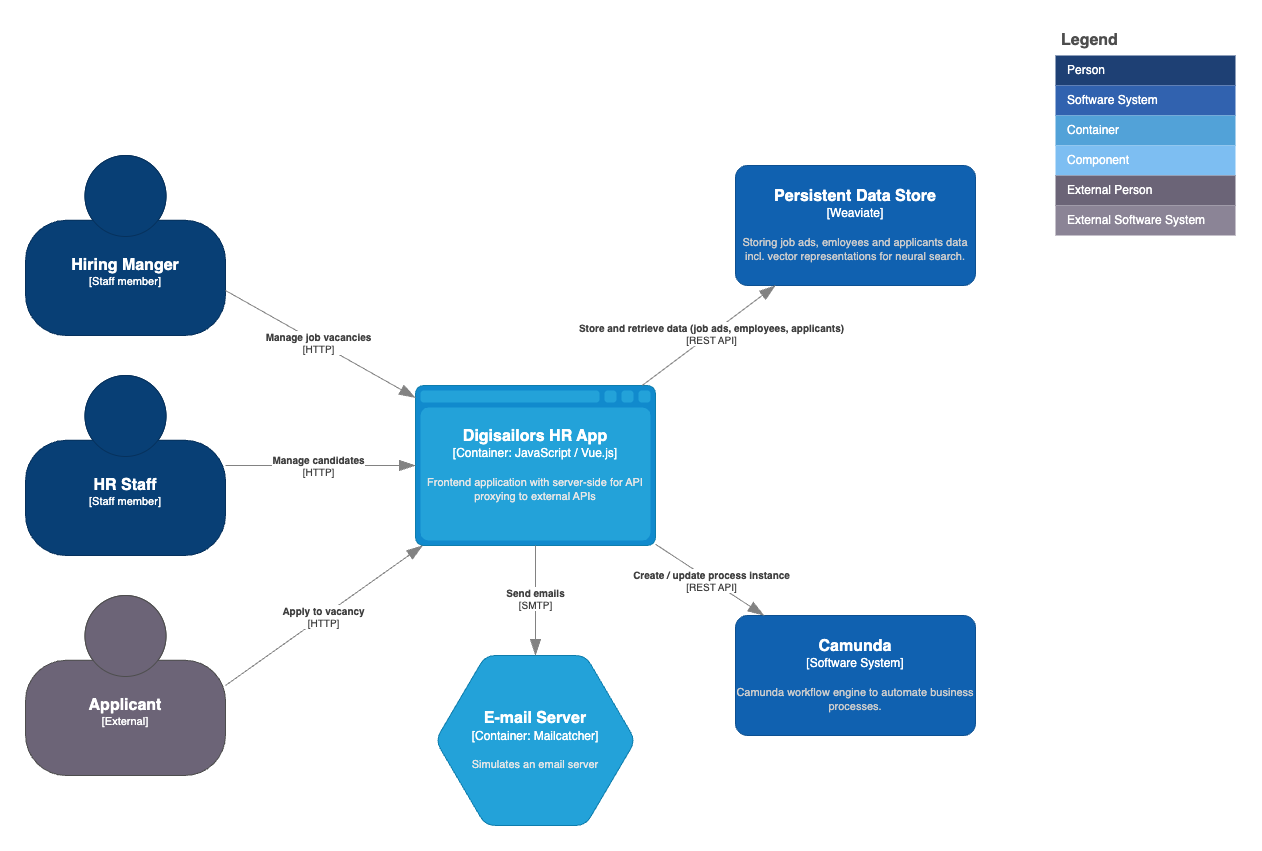

The diagram above was exported from draw.io. Its source (the exported page's mxGraphModel, read from the mxfile embedded in the PNG):
<mxGraphModel dx="6360" dy="3560" grid="1" gridSize="10" guides="1" tooltips="1" connect="1" arrows="1" fold="1" page="1" pageScale="1" pageWidth="1169" pageHeight="827" math="0" shadow="0">
  <root>
    <mxCell id="0" />
    <mxCell id="1" parent="0" />
    <object placeholders="1" c4Name="Hiring Manger" c4Type="Staff member" c4Description="" label="&lt;font style=&quot;font-size: 16px&quot;&gt;&lt;b&gt;%c4Name%&lt;/b&gt;&lt;/font&gt;&lt;div&gt;[%c4Type%]&lt;/div&gt;&lt;br&gt;&lt;div&gt;&lt;font style=&quot;font-size: 11px&quot;&gt;&lt;font color=&quot;#cccccc&quot;&gt;%c4Description%&lt;/font&gt;&lt;/div&gt;" id="2">
      <mxCell style="html=1;fontSize=11;dashed=0;whiteSpace=wrap;fillColor=#083F75;strokeColor=#06315C;fontColor=#ffffff;shape=mxgraph.c4.person2;align=center;metaEdit=1;points=[[0.5,0,0],[1,0.5,0],[1,0.75,0],[0.75,1,0],[0.5,1,0],[0.25,1,0],[0,0.75,0],[0,0.5,0]];resizable=0;" vertex="1" parent="1">
        <mxGeometry x="30" y="140" width="200" height="180" as="geometry" />
      </mxCell>
    </object>
    <object placeholders="1" c4Name="Camunda" c4Type="Software System" c4Description="Camunda workflow engine to automate business processes." label="&lt;font style=&quot;font-size: 16px&quot;&gt;&lt;b&gt;%c4Name%&lt;/b&gt;&lt;/font&gt;&lt;div&gt;[%c4Type%]&lt;/div&gt;&lt;br&gt;&lt;div&gt;&lt;font style=&quot;font-size: 11px&quot;&gt;&lt;font color=&quot;#cccccc&quot;&gt;%c4Description%&lt;/font&gt;&lt;/div&gt;" id="3">
      <mxCell style="rounded=1;whiteSpace=wrap;html=1;labelBackgroundColor=none;fillColor=#1061B0;fontColor=#ffffff;align=center;arcSize=10;strokeColor=#0D5091;metaEdit=1;resizable=0;points=[[0.25,0,0],[0.5,0,0],[0.75,0,0],[1,0.25,0],[1,0.5,0],[1,0.75,0],[0.75,1,0],[0.5,1,0],[0.25,1,0],[0,0.75,0],[0,0.5,0],[0,0.25,0]];" vertex="1" parent="1">
        <mxGeometry x="740" y="600" width="240" height="120" as="geometry" />
      </mxCell>
    </object>
    <object placeholders="1" c4Type="Digisailors HR App" c4Container="Container" c4Technology="JavaScript / Vue.js" c4Description="Frontend application with server-side for API proxying to external APIs" label="&lt;font style=&quot;font-size: 16px&quot;&gt;&lt;b&gt;%c4Type%&lt;/b&gt;&lt;/font&gt;&lt;div&gt;[%c4Container%:&amp;nbsp;%c4Technology%]&lt;/div&gt;&lt;br&gt;&lt;div&gt;&lt;font style=&quot;font-size: 11px&quot;&gt;&lt;font color=&quot;#E6E6E6&quot;&gt;%c4Description%&lt;/font&gt;&lt;/div&gt;" id="4">
      <mxCell style="shape=mxgraph.c4.webBrowserContainer2;whiteSpace=wrap;html=1;boundedLbl=1;rounded=0;labelBackgroundColor=none;strokeColor=#118ACD;fillColor=#23A2D9;strokeColor=#118ACD;strokeColor2=#0E7DAD;fontSize=12;fontColor=#ffffff;align=center;metaEdit=1;points=[[0.5,0,0],[1,0.25,0],[1,0.5,0],[1,0.75,0],[0.5,1,0],[0,0.75,0],[0,0.5,0],[0,0.25,0]];resizable=0;" vertex="1" parent="1">
        <mxGeometry x="420" y="370" width="240" height="160" as="geometry" />
      </mxCell>
    </object>
    <object placeholders="1" c4Type="Relationship" c4Technology="REST API" c4Description="Create / update process instance" label="&lt;div style=&quot;text-align: left&quot;&gt;&lt;div style=&quot;text-align: center&quot;&gt;&lt;b&gt;%c4Description%&lt;/b&gt;&lt;/div&gt;&lt;div style=&quot;text-align: center&quot;&gt;[%c4Technology%]&lt;/div&gt;&lt;/div&gt;" id="5">
      <mxCell style="endArrow=blockThin;html=1;fontSize=10;fontColor=#404040;strokeWidth=1;endFill=1;strokeColor=#828282;elbow=vertical;metaEdit=1;endSize=14;startSize=14;jumpStyle=arc;jumpSize=16;rounded=0;" edge="1" source="4" target="3" parent="1">
        <mxGeometry width="240" relative="1" as="geometry">
          <mxPoint x="430" y="460" as="sourcePoint" />
          <mxPoint x="670" y="460" as="targetPoint" />
        </mxGeometry>
      </mxCell>
    </object>
    <object placeholders="1" c4Type="Relationship" c4Technology="HTTP" c4Description="Manage job vacancies" label="&lt;div style=&quot;text-align: left&quot;&gt;&lt;div style=&quot;text-align: center&quot;&gt;&lt;b&gt;%c4Description%&lt;/b&gt;&lt;/div&gt;&lt;div style=&quot;text-align: center&quot;&gt;[%c4Technology%]&lt;/div&gt;&lt;/div&gt;" id="6">
      <mxCell style="endArrow=blockThin;html=1;fontSize=10;fontColor=#404040;strokeWidth=1;endFill=1;strokeColor=#828282;elbow=vertical;metaEdit=1;endSize=14;startSize=14;jumpStyle=arc;jumpSize=16;rounded=0;exitX=1;exitY=0.75;exitDx=0;exitDy=0;exitPerimeter=0;" edge="1" source="2" target="4" parent="1">
        <mxGeometry width="240" relative="1" as="geometry">
          <mxPoint x="430" y="430" as="sourcePoint" />
          <mxPoint x="670" y="430" as="targetPoint" />
        </mxGeometry>
      </mxCell>
    </object>
    <object placeholders="1" c4Name="Persistent Data Store" c4Type="Weaviate" c4Description="Storing job ads, emloyees and applicants data incl. vector representations for neural search." label="&lt;font style=&quot;font-size: 16px&quot;&gt;&lt;b&gt;%c4Name%&lt;/b&gt;&lt;/font&gt;&lt;div&gt;[%c4Type%]&lt;/div&gt;&lt;br&gt;&lt;div&gt;&lt;font style=&quot;font-size: 11px&quot;&gt;&lt;font color=&quot;#cccccc&quot;&gt;%c4Description%&lt;/font&gt;&lt;/div&gt;" id="7">
      <mxCell style="rounded=1;whiteSpace=wrap;html=1;labelBackgroundColor=none;fillColor=#1061B0;fontColor=#ffffff;align=center;arcSize=10;strokeColor=#0D5091;metaEdit=1;resizable=0;points=[[0.25,0,0],[0.5,0,0],[0.75,0,0],[1,0.25,0],[1,0.5,0],[1,0.75,0],[0.75,1,0],[0.5,1,0],[0.25,1,0],[0,0.75,0],[0,0.5,0],[0,0.25,0]];" vertex="1" parent="1">
        <mxGeometry x="740" y="150" width="240" height="120" as="geometry" />
      </mxCell>
    </object>
    <object placeholders="1" c4Type="Relationship" c4Technology="REST API" c4Description="Store and retrieve data (job ads, employees, applicants)" label="&lt;div style=&quot;text-align: left&quot;&gt;&lt;div style=&quot;text-align: center&quot;&gt;&lt;b&gt;%c4Description%&lt;/b&gt;&lt;/div&gt;&lt;div style=&quot;text-align: center&quot;&gt;[%c4Technology%]&lt;/div&gt;&lt;/div&gt;" id="8">
      <mxCell style="endArrow=blockThin;html=1;fontSize=10;fontColor=#404040;strokeWidth=1;endFill=1;strokeColor=#828282;elbow=vertical;metaEdit=1;endSize=14;startSize=14;jumpStyle=arc;jumpSize=16;rounded=0;" edge="1" source="4" target="7" parent="1">
        <mxGeometry width="240" relative="1" as="geometry">
          <mxPoint x="550" y="380" as="sourcePoint" />
          <mxPoint x="550" y="260" as="targetPoint" />
        </mxGeometry>
      </mxCell>
    </object>
    <object placeholders="1" c4Name="HR Staff" c4Type="Staff member" c4Description="" label="&lt;font style=&quot;font-size: 16px&quot;&gt;&lt;b&gt;%c4Name%&lt;/b&gt;&lt;/font&gt;&lt;div&gt;[%c4Type%]&lt;/div&gt;&lt;br&gt;&lt;div&gt;&lt;font style=&quot;font-size: 11px&quot;&gt;&lt;font color=&quot;#cccccc&quot;&gt;%c4Description%&lt;/font&gt;&lt;/div&gt;" id="9">
      <mxCell style="html=1;fontSize=11;dashed=0;whiteSpace=wrap;fillColor=#083F75;strokeColor=#06315C;fontColor=#ffffff;shape=mxgraph.c4.person2;align=center;metaEdit=1;points=[[0.5,0,0],[1,0.5,0],[1,0.75,0],[0.75,1,0],[0.5,1,0],[0.25,1,0],[0,0.75,0],[0,0.5,0]];resizable=0;" vertex="1" parent="1">
        <mxGeometry x="30" y="360" width="200" height="180" as="geometry" />
      </mxCell>
    </object>
    <object placeholders="1" c4Type="Relationship" c4Technology="HTTP" c4Description="Manage candidates" label="&lt;div style=&quot;text-align: left&quot;&gt;&lt;div style=&quot;text-align: center&quot;&gt;&lt;b&gt;%c4Description%&lt;/b&gt;&lt;/div&gt;&lt;div style=&quot;text-align: center&quot;&gt;[%c4Technology%]&lt;/div&gt;&lt;/div&gt;" id="10">
      <mxCell style="endArrow=blockThin;html=1;fontSize=10;fontColor=#404040;strokeWidth=1;endFill=1;strokeColor=#828282;elbow=vertical;metaEdit=1;endSize=14;startSize=14;jumpStyle=arc;jumpSize=16;rounded=0;" edge="1" source="9" target="4" parent="1">
        <mxGeometry width="240" relative="1" as="geometry">
          <mxPoint x="240" y="331" as="sourcePoint" />
          <mxPoint x="430" y="410" as="targetPoint" />
        </mxGeometry>
      </mxCell>
    </object>
    <object placeholders="1" c4Name="Applicant" c4Type="External" c4Description="" label="&lt;font style=&quot;font-size: 16px&quot;&gt;&lt;b&gt;%c4Name%&lt;/b&gt;&lt;/font&gt;&lt;div&gt;[%c4Type%]&lt;/div&gt;&lt;br&gt;&lt;div&gt;&lt;font style=&quot;font-size: 11px&quot;&gt;&lt;font color=&quot;#cccccc&quot;&gt;%c4Description%&lt;/font&gt;&lt;/div&gt;" id="11">
      <mxCell style="html=1;fontSize=11;dashed=0;whiteSpace=wrap;fillColor=#6C6477;strokeColor=#4D4D4D;fontColor=#ffffff;shape=mxgraph.c4.person2;align=center;metaEdit=1;points=[[0.5,0,0],[1,0.5,0],[1,0.75,0],[0.75,1,0],[0.5,1,0],[0.25,1,0],[0,0.75,0],[0,0.5,0]];resizable=0;" vertex="1" parent="1">
        <mxGeometry x="30" y="580" width="200" height="180" as="geometry" />
      </mxCell>
    </object>
    <mxCell id="12" value="Legend" style="shape=table;startSize=30;container=1;collapsible=0;childLayout=tableLayout;fontSize=16;align=left;verticalAlign=top;fillColor=none;strokeColor=none;fontColor=#4D4D4D;fontStyle=1;spacingLeft=6;spacing=0;resizable=0;" vertex="1" parent="1">
      <mxGeometry x="1060" y="10" width="180" height="210" as="geometry" />
    </mxCell>
    <mxCell id="13" value="" style="shape=tableRow;horizontal=0;startSize=0;swimlaneHead=0;swimlaneBody=0;strokeColor=inherit;top=0;left=0;bottom=0;right=0;collapsible=0;dropTarget=0;fillColor=none;points=[[0,0.5],[1,0.5]];portConstraint=eastwest;fontSize=12;" vertex="1" parent="12">
      <mxGeometry y="30" width="180" height="30" as="geometry" />
    </mxCell>
    <mxCell id="14" value="Person" style="shape=partialRectangle;html=1;whiteSpace=wrap;connectable=0;strokeColor=inherit;overflow=hidden;fillColor=#1E4074;top=0;left=0;bottom=0;right=0;pointerEvents=1;fontSize=12;align=left;fontColor=#FFFFFF;gradientColor=none;spacingLeft=10;spacingRight=4;" vertex="1" parent="13">
      <mxGeometry width="180" height="30" as="geometry">
        <mxRectangle width="180" height="30" as="alternateBounds" />
      </mxGeometry>
    </mxCell>
    <mxCell id="15" value="" style="shape=tableRow;horizontal=0;startSize=0;swimlaneHead=0;swimlaneBody=0;strokeColor=inherit;top=0;left=0;bottom=0;right=0;collapsible=0;dropTarget=0;fillColor=none;points=[[0,0.5],[1,0.5]];portConstraint=eastwest;fontSize=12;" vertex="1" parent="12">
      <mxGeometry y="60" width="180" height="30" as="geometry" />
    </mxCell>
    <mxCell id="16" value="Software System" style="shape=partialRectangle;html=1;whiteSpace=wrap;connectable=0;strokeColor=inherit;overflow=hidden;fillColor=#3162AF;top=0;left=0;bottom=0;right=0;pointerEvents=1;fontSize=12;align=left;fontColor=#FFFFFF;gradientColor=none;spacingLeft=10;spacingRight=4;" vertex="1" parent="15">
      <mxGeometry width="180" height="30" as="geometry">
        <mxRectangle width="180" height="30" as="alternateBounds" />
      </mxGeometry>
    </mxCell>
    <mxCell id="17" value="" style="shape=tableRow;horizontal=0;startSize=0;swimlaneHead=0;swimlaneBody=0;strokeColor=inherit;top=0;left=0;bottom=0;right=0;collapsible=0;dropTarget=0;fillColor=none;points=[[0,0.5],[1,0.5]];portConstraint=eastwest;fontSize=12;" vertex="1" parent="12">
      <mxGeometry y="90" width="180" height="30" as="geometry" />
    </mxCell>
    <mxCell id="18" value="Container" style="shape=partialRectangle;html=1;whiteSpace=wrap;connectable=0;strokeColor=inherit;overflow=hidden;fillColor=#52a2d8;top=0;left=0;bottom=0;right=0;pointerEvents=1;fontSize=12;align=left;fontColor=#FFFFFF;gradientColor=none;spacingLeft=10;spacingRight=4;" vertex="1" parent="17">
      <mxGeometry width="180" height="30" as="geometry">
        <mxRectangle width="180" height="30" as="alternateBounds" />
      </mxGeometry>
    </mxCell>
    <mxCell id="19" value="" style="shape=tableRow;horizontal=0;startSize=0;swimlaneHead=0;swimlaneBody=0;strokeColor=inherit;top=0;left=0;bottom=0;right=0;collapsible=0;dropTarget=0;fillColor=none;points=[[0,0.5],[1,0.5]];portConstraint=eastwest;fontSize=12;" vertex="1" parent="12">
      <mxGeometry y="120" width="180" height="30" as="geometry" />
    </mxCell>
    <mxCell id="20" value="Component" style="shape=partialRectangle;html=1;whiteSpace=wrap;connectable=0;strokeColor=inherit;overflow=hidden;fillColor=#7dbef2;top=0;left=0;bottom=0;right=0;pointerEvents=1;fontSize=12;align=left;fontColor=#FFFFFF;gradientColor=none;spacingLeft=10;spacingRight=4;" vertex="1" parent="19">
      <mxGeometry width="180" height="30" as="geometry">
        <mxRectangle width="180" height="30" as="alternateBounds" />
      </mxGeometry>
    </mxCell>
    <mxCell id="21" value="" style="shape=tableRow;horizontal=0;startSize=0;swimlaneHead=0;swimlaneBody=0;strokeColor=inherit;top=0;left=0;bottom=0;right=0;collapsible=0;dropTarget=0;fillColor=none;points=[[0,0.5],[1,0.5]];portConstraint=eastwest;fontSize=12;" vertex="1" parent="12">
      <mxGeometry y="150" width="180" height="30" as="geometry" />
    </mxCell>
    <mxCell id="22" value="External Person" style="shape=partialRectangle;html=1;whiteSpace=wrap;connectable=0;strokeColor=inherit;overflow=hidden;fillColor=#6b6477;top=0;left=0;bottom=0;right=0;pointerEvents=1;fontSize=12;align=left;fontColor=#FFFFFF;gradientColor=none;spacingLeft=10;spacingRight=4;" vertex="1" parent="21">
      <mxGeometry width="180" height="30" as="geometry">
        <mxRectangle width="180" height="30" as="alternateBounds" />
      </mxGeometry>
    </mxCell>
    <mxCell id="23" value="" style="shape=tableRow;horizontal=0;startSize=0;swimlaneHead=0;swimlaneBody=0;strokeColor=inherit;top=0;left=0;bottom=0;right=0;collapsible=0;dropTarget=0;fillColor=none;points=[[0,0.5],[1,0.5]];portConstraint=eastwest;fontSize=12;" vertex="1" parent="12">
      <mxGeometry y="180" width="180" height="30" as="geometry" />
    </mxCell>
    <mxCell id="24" value="External Software System" style="shape=partialRectangle;html=1;whiteSpace=wrap;connectable=0;strokeColor=inherit;overflow=hidden;fillColor=#8b8496;top=0;left=0;bottom=0;right=0;pointerEvents=1;fontSize=12;align=left;fontColor=#FFFFFF;gradientColor=none;spacingLeft=10;spacingRight=4;" vertex="1" parent="23">
      <mxGeometry width="180" height="30" as="geometry">
        <mxRectangle width="180" height="30" as="alternateBounds" />
      </mxGeometry>
    </mxCell>
    <object placeholders="1" c4Type="Relationship" c4Technology="HTTP" c4Description="Apply to vacancy" label="&lt;div style=&quot;text-align: left&quot;&gt;&lt;div style=&quot;text-align: center&quot;&gt;&lt;b&gt;%c4Description%&lt;/b&gt;&lt;/div&gt;&lt;div style=&quot;text-align: center&quot;&gt;[%c4Technology%]&lt;/div&gt;&lt;/div&gt;" id="25">
      <mxCell style="endArrow=blockThin;html=1;fontSize=10;fontColor=#404040;strokeWidth=1;endFill=1;strokeColor=#828282;elbow=vertical;metaEdit=1;endSize=14;startSize=14;jumpStyle=arc;jumpSize=16;rounded=0;exitX=1;exitY=0.5;exitDx=0;exitDy=0;exitPerimeter=0;" edge="1" source="11" target="4" parent="1">
        <mxGeometry width="240" relative="1" as="geometry">
          <mxPoint x="240" y="460" as="sourcePoint" />
          <mxPoint x="430" y="460" as="targetPoint" />
        </mxGeometry>
      </mxCell>
    </object>
    <object placeholders="1" c4Type="E-mail Server" c4Container="Container" c4Technology="Mailcatcher" c4Description="Simulates an email server" label="&lt;font style=&quot;font-size: 16px&quot;&gt;&lt;b&gt;%c4Type%&lt;/b&gt;&lt;/font&gt;&lt;div&gt;[%c4Container%:&amp;nbsp;%c4Technology%]&lt;/div&gt;&lt;br&gt;&lt;div&gt;&lt;font style=&quot;font-size: 11px&quot;&gt;&lt;font color=&quot;#E6E6E6&quot;&gt;%c4Description%&lt;/font&gt;&lt;/div&gt;" id="26">
      <mxCell style="shape=hexagon;size=50;perimeter=hexagonPerimeter2;whiteSpace=wrap;html=1;fixedSize=1;rounded=1;labelBackgroundColor=none;fillColor=#23A2D9;fontSize=12;fontColor=#ffffff;align=center;strokeColor=#0E7DAD;metaEdit=1;points=[[0.5,0,0],[1,0.25,0],[1,0.5,0],[1,0.75,0],[0.5,1,0],[0,0.75,0],[0,0.5,0],[0,0.25,0]];resizable=0;" vertex="1" parent="1">
        <mxGeometry x="440" y="640" width="200" height="170" as="geometry" />
      </mxCell>
    </object>
    <object placeholders="1" c4Type="Relationship" c4Technology="SMTP" c4Description="Send emails" label="&lt;div style=&quot;text-align: left&quot;&gt;&lt;div style=&quot;text-align: center&quot;&gt;&lt;b&gt;%c4Description%&lt;/b&gt;&lt;/div&gt;&lt;div style=&quot;text-align: center&quot;&gt;[%c4Technology%]&lt;/div&gt;&lt;/div&gt;" id="27">
      <mxCell style="endArrow=blockThin;html=1;fontSize=10;fontColor=#404040;strokeWidth=1;endFill=1;strokeColor=#828282;elbow=vertical;metaEdit=1;endSize=14;startSize=14;jumpStyle=arc;jumpSize=16;rounded=0;" edge="1" source="4" target="26" parent="1">
        <mxGeometry width="240" relative="1" as="geometry">
          <mxPoint x="240" y="680" as="sourcePoint" />
          <mxPoint x="437" y="540" as="targetPoint" />
        </mxGeometry>
      </mxCell>
    </object>
  </root>
</mxGraphModel>